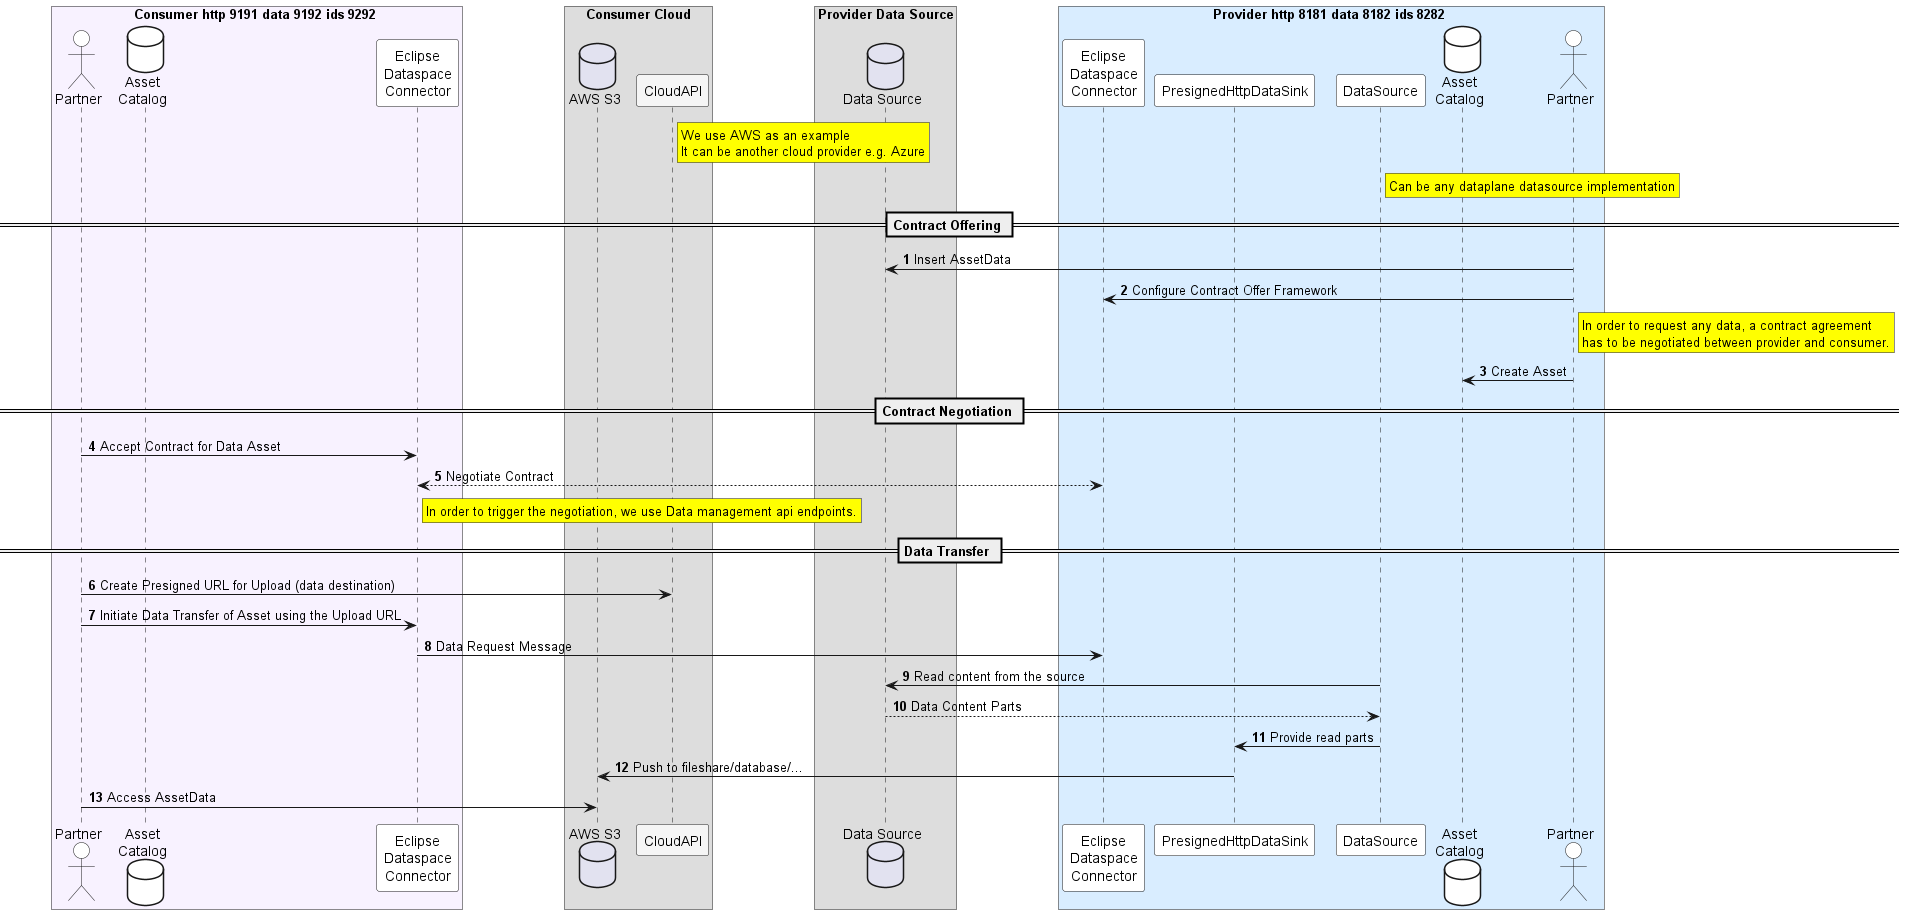

The diagram above was rendered by PlantUML. Its source (embedded in the PNG):
@startuml

autonumber

skinparam BoxPadding 50

skinParam NoteBackgroundColor WhiteSmoke
skinParam NoteFontColor Black
skinParam ParticipantBackgroundColor WhiteSmoke
skinParam ActorBackgroundColor WhiteSmoke
skinParam AgentBackgroundColor White
skinParam AgentBorderColor SkyBlue
skinparam shadowing false

!define ConsumerColor f8f2ff
!define ProviderColor d9edff
!define WarningColor Business
!define LeadColor Technology

box Consumer http 9191 data 9192 ids 9292 #ConsumerColor
    actor Partner1 as "Partner" #white
    database AssetCatalogConsumer as "Asset\nCatalog" #white
    participant ConnectorConsumer as "Eclipse\nDataspace\nConnector" #white
end box

box "Consumer Cloud"
    database FileShare1 as "AWS S3"
    participant CloudAPI1 as "CloudAPI"
end box

box "Provider Data Source"
    database FileShare2 as "Data Source"
end box

rnote right CloudAPI1 #yellow
We use AWS as an example
It can be another cloud provider e.g. Azure
end note

box Provider http 8181 data 8182 ids 8282 #ProviderColor
    participant ConnectorProvider as "Eclipse\nDataspace\nConnector" #white
    participant PresignedHttpDataSink as "PresignedHttpDataSink" #white
    participant DataSource as "DataSource" #white
    database AssetCatalogProvider as "Asset\nCatalog" #white
    actor Partner2 as "Partner" #white

    rnote right DataSource #yellow
    Can be any dataplane datasource implementation
    end note
end box

== Contract Offering ==

Partner2 -> FileShare2 : Insert AssetData
Partner2 -> ConnectorProvider : Configure Contract Offer Framework
rnote right Partner2 #yellow
In order to request any data, a contract agreement
has to be negotiated between provider and consumer.
end note
Partner2 -> AssetCatalogProvider : Create Asset

== Contract Negotiation ==
Partner1 -> ConnectorConsumer : Accept Contract for Data Asset
ConnectorConsumer <--> ConnectorProvider : Negotiate Contract
rnote right ConnectorConsumer #yellow
In order to trigger the negotiation, we use Data management api endpoints.
end note
== Data Transfer ==
Partner1 -> CloudAPI1 : Create Presigned URL for Upload (data destination)
Partner1 -> ConnectorConsumer : Initiate Data Transfer of Asset using the Upload URL


ConnectorConsumer -> ConnectorProvider : Data Request Message
DataSource -> FileShare2 : Read content from the source
return Data Content Parts
DataSource -> PresignedHttpDataSink : Provide read parts
PresignedHttpDataSink -> FileShare1  : Push to fileshare/database/...

Partner1 -> FileShare1 : Access AssetData


@enduml